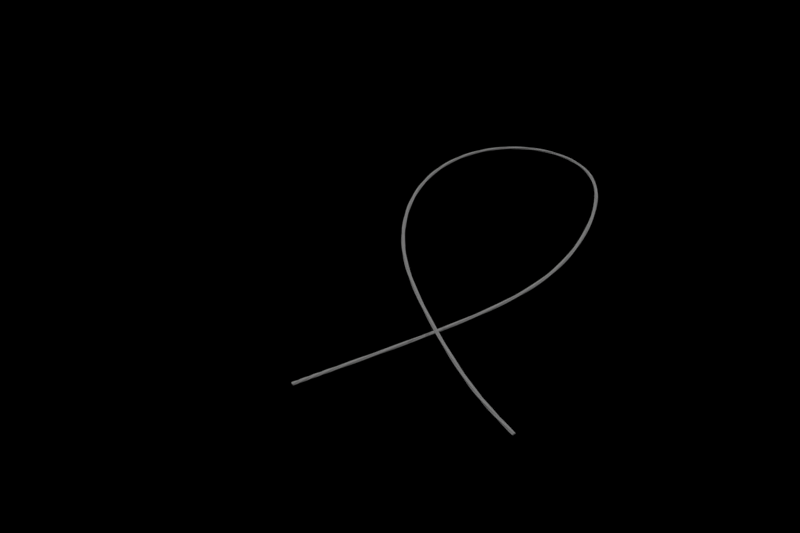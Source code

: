 # Source: rope.blend  (saved by Blender 2.79.0; exported with 4.5.12 LTS)
import bpy
from mathutils import Matrix  # noqa: F401  (used for matrix-valued properties, if any)

bpy.ops.wm.read_factory_settings(use_empty=True)
scene = bpy.context.scene
scene.name = 'Scene'

# ---- collections
col_collection_1 = bpy.data.collections.new('Collection 1'); scene.collection.children.link(col_collection_1)
col_collection_11 = bpy.data.collections.new('Collection 11'); scene.collection.children.link(col_collection_11)
col_collection_11.hide_render = True
col_collection_11.hide_viewport = True

# ---- materials (node trees are filled in below, after node groups)
mat_material_001 = bpy.data.materials.new('Material.001')
mat_material_001.alpha_threshold = 0.0
mat_material_001.use_transparent_shadow = False
mat_material_001.preview_render_type = 'FLAT'
mat_material_001.diffuse_color = (0.0, 0.0, 0.0, 1.0)
mat_material_001.specular_color = (0.0, 0.0, 0.0)
mat_material_001.roughness = 0.5
mat_material_002 = bpy.data.materials.new('Material.002')
mat_material_002.alpha_threshold = 0.0
mat_material_002.use_transparent_shadow = False
mat_material_002.preview_render_type = 'FLAT'
mat_material_002.diffuse_color = (1.0, 1.0, 1.0, 1.0)
mat_material_002.roughness = 0.5
mat_material_002.specular_intensity = 1.0

# ---- material node trees

# ---- world
world_world = bpy.data.worlds.new('World'); scene.world = world_world
world_world.color = (0.05088, 0.05088, 0.05088)
world_world.use_sun_shadow = False
world_world.sun_shadow_jitter_overblur = 0.0
world_world.cycles.sampling_method = 'MANUAL'

# ---- cameras
cam_camera1 = bpy.data.cameras.new('Camera1')
cam_camera1.clip_end = 100.0
cam_camera1.lens = 35.0
cam_camera1.sensor_width = 32.0
cam_camera1.sensor_height = 32.0
cam_camera1.ortho_scale = 7.314
cam_camera1.display_size = 2.0
cam_camera1.dof.focus_distance = 0.0
cam_camera1.dof.aperture_fstop = 128.0

# ---- lights
light_lamp = bpy.data.lights.new('Lamp', 'POINT')
light_lamp.transmission_factor = 0.0
light_lamp.cutoff_distance = 30.0
light_lamp.energy = 100.0
light_lamp.shadow_buffer_clip_start = 1.001
light_lamp.shadow_soft_size = 0.1
light_lamp.shadow_maximum_resolution = 0.006
light_lamp.use_absolute_resolution = True

# ---- meshes
me_plane = bpy.data.meshes.new('Plane')
me_plane.from_pydata([(-1.0, -1.0, 0.0), (1.0, -1.0, 0.0), (-1.0, 1.0, 0.0), (1.0, 1.0, 0.0)], [], [(0, 1, 3, 2)])
me_plane.materials.append(mat_material_001)
me_plane.use_remesh_preserve_volume = False
me_plane.use_remesh_preserve_attributes = False
me_plane.use_mirror_vertex_groups = False
me_plane.update()
me_cylinder = bpy.data.meshes.new('Cylinder')
me_cylinder.from_pydata([(0.0, 1.0, -1.0), (0.0, 1.0, 1.0), (0.1951, 0.9808, -1.0), (0.1951, 0.9808, 1.0), (0.3827, 0.9239, -1.0), (0.3827, 0.9239, 1.0), (0.5556, 0.8315, -1.0), (0.5556, 0.8315, 1.0), (0.7071, 0.7071, -1.0), (0.7071, 0.7071, 1.0), (0.8315, 0.5556, -1.0), (0.8315, 0.5556, 1.0), (0.9239, 0.3827, -1.0), (0.9239, 0.3827, 1.0), (0.9808, 0.1951, -1.0), (0.9808, 0.1951, 1.0), (1.0, 7.55e-08, -1.0), (1.0, 7.55e-08, 1.0), (0.9808, -0.1951, -1.0), (0.9808, -0.1951, 1.0), (0.9239, -0.3827, -1.0), (0.9239, -0.3827, 1.0), (0.8315, -0.5556, -1.0), (0.8315, -0.5556, 1.0), (0.7071, -0.7071, -1.0), (0.7071, -0.7071, 1.0), (0.5556, -0.8315, -1.0), (0.5556, -0.8315, 1.0), (0.3827, -0.9239, -1.0), (0.3827, -0.9239, 1.0), (0.1951, -0.9808, -1.0), (0.1951, -0.9808, 1.0), (-3.258e-07, -1.0, -1.0), (-3.258e-07, -1.0, 1.0), (-0.1951, -0.9808, -1.0), (-0.1951, -0.9808, 1.0), (-0.3827, -0.9239, -1.0), (-0.3827, -0.9239, 1.0), (-0.5556, -0.8315, -1.0), (-0.5556, -0.8315, 1.0), (-0.7071, -0.7071, -1.0), (-0.7071, -0.7071, 1.0), (-0.8315, -0.5556, -1.0), (-0.8315, -0.5556, 1.0), (-0.9239, -0.3827, -1.0), (-0.9239, -0.3827, 1.0), (-0.9808, -0.1951, -1.0), (-0.9808, -0.1951, 1.0), (-1.0, 9.656e-07, -1.0), (-1.0, 9.656e-07, 1.0), (-0.9808, 0.1951, -1.0), (-0.9808, 0.1951, 1.0), (-0.9239, 0.3827, -1.0), (-0.9239, 0.3827, 1.0), (-0.8315, 0.5556, -1.0), (-0.8315, 0.5556, 1.0), (-0.7071, 0.7071, -1.0), (-0.7071, 0.7071, 1.0), (-0.5556, 0.8315, -1.0), (-0.5556, 0.8315, 1.0), (-0.3827, 0.9239, -1.0), (-0.3827, 0.9239, 1.0), (-0.1951, 0.9808, -1.0), (-0.1951, 0.9808, 1.0)], [], [(0, 1, 3, 2), (2, 3, 5, 4), (4, 5, 7, 6), (6, 7, 9, 8), (8, 9, 11, 10), (10, 11, 13, 12), (12, 13, 15, 14), (14, 15, 17, 16), (16, 17, 19, 18), (18, 19, 21, 20), (20, 21, 23, 22), (22, 23, 25, 24), (24, 25, 27, 26), (26, 27, 29, 28), (28, 29, 31, 30), (30, 31, 33, 32), (32, 33, 35, 34), (34, 35, 37, 36), (36, 37, 39, 38), (38, 39, 41, 40), (40, 41, 43, 42), (42, 43, 45, 44), (44, 45, 47, 46), (46, 47, 49, 48), (48, 49, 51, 50), (50, 51, 53, 52), (52, 53, 55, 54), (54, 55, 57, 56), (56, 57, 59, 58), (58, 59, 61, 60), (3, 1, 63, 61, 59, 57, 55, 53, 51, 49, 47, 45, 43, 41, 39, 37, 35, 33, 31, 29, 27, 25, 23, 21, 19, 17, 15, 13, 11, 9, 7, 5), (60, 61, 63, 62), (62, 63, 1, 0), (0, 2, 4, 6, 8, 10, 12, 14, 16, 18, 20, 22, 24, 26, 28, 30, 32, 34, 36, 38, 40, 42, 44, 46, 48, 50, 52, 54, 56, 58, 60, 62)])
me_cylinder.use_remesh_preserve_volume = False
me_cylinder.use_remesh_preserve_attributes = False
me_cylinder.use_mirror_vertex_groups = False
me_cylinder.update()

# ---- curves / text
cu_nurbspath_003 = bpy.data.curves.new('NurbsPath.003', 'CURVE')
cu_nurbspath_003.dimensions = '3D'
_sp = cu_nurbspath_003.splines.new('NURBS'); _sp.points.add(136)
_sp.points.foreach_set('co', [0.5548, -0.4897, -0.3131, 1.0, 0.5357, -0.4818, -0.303, 1.0, 0.5166, -0.4739, -0.2928, 1.0, 0.4974, -0.4657, -0.2826, 1.0, 0.4781, -0.4572, -0.2723, 1.0, 0.4586, -0.4483, -0.2619, 1.0, 0.4388, -0.4387, -0.2512, 1.0, 0.4186, -0.4284, -0.2402, 1.0, 0.3979, -0.417, -0.2288, 1.0, 0.3764, -0.4044, -0.2168, 1.0, 0.354, -0.3902, -0.2042, 1.0, 0.3302, -0.3741, -0.1907, 1.0, 0.3049, -0.3558, -0.176, 1.0, 0.2778, -0.3348, -0.1602, 1.0, 0.2486, -0.311, -0.1429, 1.0, 0.2173, -0.2842, -0.1242, 1.0, 0.1838, -0.2544, -0.1039, 1.0, 0.1482, -0.2215, -0.08222, 1.0, 0.111, -0.186, -0.05917, 1.0, 0.0724, -0.1481, -0.03503, 1.0, 0.03309, -0.1084, -0.0101, 1.0, -0.006355, -0.06752, 0.01533, 1.0, -0.04533, -0.026, 0.04091, 1.0, -0.08326, 0.01562, 0.06636, 1.0, -0.1197, 0.0569, 0.09144, 1.0, -0.1543, 0.09754, 0.116, 1.0, -0.1868, 0.1374, 0.14, 1.0, -0.2173, 0.1763, 0.1634, 1.0, -0.2458, 0.2145, 0.1863, 1.0, -0.2723, 0.2521, 0.2088, 1.0, -0.2972, 0.2893, 0.2311, 1.0, -0.3205, 0.3263, 0.2533, 1.0, -0.3424, 0.3634, 0.2756, 1.0, -0.3632, 0.4006, 0.2981, 1.0, -0.3829, 0.4382, 0.3209, 1.0, -0.4016, 0.4762, 0.3441, 1.0, -0.4192, 0.5146, 0.3677, 1.0, -0.4358, 0.5536, 0.3918, 1.0, -0.4514, 0.5929, 0.4162, 1.0, -0.4658, 0.6327, 0.4411, 1.0, -0.479, 0.6728, 0.4663, 1.0, -0.4909, 0.7132, 0.4919, 1.0, -0.5014, 0.7538, 0.5177, 1.0, -0.5105, 0.7944, 0.5437, 1.0, -0.5181, 0.835, 0.5699, 1.0, -0.524, 0.8754, 0.596, 1.0, -0.5282, 0.9155, 0.6222, 1.0, -0.5306, 0.9552, 0.6482, 1.0, -0.5312, 0.9944, 0.674, 1.0, -0.5299, 1.033, 0.6996, 1.0, -0.5267, 1.071, 0.7247, 1.0, -0.5216, 1.108, 0.7494, 1.0, -0.5145, 1.143, 0.7735, 1.0, -0.5055, 1.178, 0.7971, 1.0, -0.4946, 1.212, 0.8199, 1.0, -0.4818, 1.244, 0.8419, 1.0, -0.4671, 1.275, 0.863, 1.0, -0.4506, 1.305, 0.8832, 1.0, -0.4324, 1.333, 0.9024, 1.0, -0.4124, 1.359, 0.9206, 1.0, -0.3909, 1.384, 0.9376, 1.0, -0.3679, 1.406, 0.9534, 1.0, -0.3434, 1.427, 0.968, 1.0, -0.3176, 1.447, 0.9814, 1.0, -0.2906, 1.464, 0.9934, 1.0, -0.2625, 1.479, 1.004, 1.0, -0.2334, 1.492, 1.013, 1.0, -0.2035, 1.504, 1.021, 1.0, -0.1728, 1.513, 1.027, 1.0, -0.1416, 1.52, 1.032, 1.0, -0.1099, 1.525, 1.036, 1.0, -0.07785, 1.528, 1.038, 1.0, -0.04565, 1.528, 1.038, 1.0, -0.01343, 1.527, 1.037, 1.0, 0.01869, 1.523, 1.034, 1.0, 0.05055, 1.517, 1.029, 1.0, 0.08201, 1.508, 1.023, 1.0, 0.1129, 1.498, 1.016, 1.0, 0.1431, 1.485, 1.006, 1.0, 0.1724, 1.469, 0.9946, 1.0, 0.2007, 1.451, 0.9813, 1.0, 0.2278, 1.429, 0.966, 1.0, 0.2536, 1.405, 0.9485, 1.0, 0.2779, 1.378, 0.9287, 1.0, 0.3005, 1.347, 0.9065, 1.0, 0.3213, 1.313, 0.8818, 1.0, 0.3401, 1.276, 0.8545, 1.0, 0.3569, 1.234, 0.8246, 1.0, 0.3715, 1.19, 0.7921, 1.0, 0.3838, 1.142, 0.7574, 1.0, 0.3938, 1.091, 0.7206, 1.0, 0.4014, 1.038, 0.6823, 1.0, 0.4067, 0.9842, 0.6429, 1.0, 0.4096, 0.9291, 0.6029, 1.0, 0.4103, 0.874, 0.5629, 1.0, 0.4086, 0.8196, 0.5233, 1.0, 0.4048, 0.7665, 0.4847, 1.0, 0.3989, 0.715, 0.4472, 1.0, 0.3911, 0.6654, 0.4112, 1.0, 0.3814, 0.618, 0.3767, 1.0, 0.3699, 0.5726, 0.3437, 1.0, 0.357, 0.5292, 0.3121, 1.0, 0.3425, 0.4876, 0.2819, 1.0, 0.3267, 0.4476, 0.2527, 1.0, 0.3095, 0.4088, 0.2245, 1.0, 0.2909, 0.3709, 0.1969, 1.0, 0.2709, 0.3336, 0.1697, 1.0, 0.2493, 0.2964, 0.1426, 1.0, 0.2261, 0.2592, 0.1154, 1.0, 0.2011, 0.2214, 0.0879, 1.0, 0.1742, 0.183, 0.05985, 1.0, 0.1454, 0.1437, 0.03118, 1.0, 0.1149, 0.1036, 0.001861, 1.0, 0.08283, 0.06269, -0.02801, 1.0, 0.04953, 0.02132, -0.05824, 1.0, 0.01548, -0.02011, -0.08851, 1.0, -0.01876, -0.06107, -0.1185, 1.0, -0.0526, -0.101, -0.1477, 1.0, -0.08543, -0.1393, -0.1757, 1.0, -0.1167, -0.1755, -0.2022, 1.0, -0.146, -0.2092, -0.2268, 1.0, -0.1731, -0.2401, -0.2494, 1.0, -0.1977, -0.2681, -0.2699, 1.0, -0.22, -0.2933, -0.2884, 1.0, -0.2399, -0.3158, -0.3049, 1.0, -0.2577, -0.3358, -0.3196, 1.0, -0.2736, -0.3538, -0.3327, 1.0, -0.288, -0.3699, -0.3446, 1.0, -0.3011, -0.3846, -0.3554, 1.0, -0.3131, -0.3981, -0.3654, 1.0, -0.3242, -0.4107, -0.3746, 1.0, -0.3347, -0.4225, -0.3834, 1.0, -0.3446, -0.4338, -0.3917, 1.0, -0.3542, -0.4448, -0.3998, 1.0, -0.3636, -0.4554, -0.4076, 1.0, -0.3727, -0.4659, -0.4153, 1.0, -0.3818, -0.4762, -0.423, 1.0])
_sp.points.foreach_set('tilt', [188.9, 188.6, 188.3, 187.9, 187.6, 187.2, 186.9, 186.6, 186.2, 185.9, 185.5, 185.2, 184.9, 184.5, 184.2, 183.9, 183.5, 183.2, 182.8, 182.5, 182.2, 181.8, 181.5, 181.1, 180.8, 180.5, 180.1, 179.8, 179.4, 179.1, 178.8, 178.4, 178.1, 177.7, 177.4, 177.1, 176.7, 176.4, 176.0, 175.7, 175.4, 175.0, 174.7, 174.3, 174.0, 173.7, 173.3, 173.0, 172.6, 172.3, 172.0, 171.6, 171.3, 170.9, 170.6, 170.3, 169.9, 169.6, 169.2, 168.9, 168.6, 168.2, 167.9, 167.5, 167.2, 166.9, 166.5, 166.2, 165.9, 165.5, 165.2, 164.8, 164.5, 164.2, 163.8, 163.5, 163.1, 162.8, 162.5, 162.1, 161.8, 161.4, 161.1, 160.8, 160.4, 160.1, 159.7, 159.4, 159.1, 158.7, 158.4, 158.0, 157.7, 157.4, 157.0, 156.7, 156.3, 156.0, 155.7, 155.3, 155.0, 154.6, 154.3, 154.0, 153.6, 153.3, 152.9, 152.6, 152.3, 151.9, 151.6, 151.2, 150.9, 150.6, 150.2, 149.9, 149.6, 149.2, 148.9, 148.5, 148.2, 147.9, 147.5, 147.2, 146.8, 146.5, 146.2, 145.6, 145.0, 144.4, 143.9, 143.3, 142.8, 142.3, 141.8, 141.3, 140.7])
_sp.order_u = 5
_sp.order_v = 0
_sp.use_endpoint_u = True
cu_nurbspath_003.materials.append(mat_material_002)
cu_nurbspath_003.use_path = True
cu_nurbspath_003.use_path_clamp = True
cu_nurbspath_003.bevel_mode = 'OBJECT'
cu_nurbspath_003.bevel_resolution = 0
cu_nurbspath_003.fill_mode = 'HALF'
cu_nurbspath = bpy.data.curves.new('NurbsPath', 'CURVE')
cu_nurbspath.dimensions = '3D'
_sp = cu_nurbspath.splines.new('NURBS'); _sp.points.add(4)
_sp.points.foreach_set('co', [-2.0, 0.0, 0.0, 1.0, -1.0, 0.0, 0.0, 1.0, 0.0, 0.0, 0.0, 1.0, 1.0, 0.0, 0.0, 1.0, 2.0, 0.0, 0.0, 1.0])
_sp.order_u = 5
_sp.order_v = 0
_sp.use_endpoint_u = True
cu_nurbspath.materials.append(mat_material_002)
cu_nurbspath.use_path = True
cu_nurbspath.use_path_clamp = True
cu_nurbspath.bevel_mode = 'OBJECT'
cu_nurbspath.bevel_resolution = 0
cu_nurbspath.fill_mode = 'HALF'
cu_beziercircle_001 = bpy.data.curves.new('BezierCircle.001', 'CURVE')
cu_beziercircle_001.dimensions = '3D'
_sp = cu_beziercircle_001.splines.new('BEZIER'); _sp.bezier_points.add(3)
_sp.bezier_points.foreach_set('co', [0.2051, 0.1016, 0.002433, 0.1034, -0.0001138, 0.002433, 0.001649, 0.1016, 0.002433, 0.1034, 0.2034, 0.002433])
_sp.bezier_points.foreach_set('handle_left', [0.2051, 0.1578, 0.002433, 0.1596, -0.0001138, 0.002433, 0.001649, 0.04545, 0.002433, 0.04721, 0.2034, 0.002433])
_sp.bezier_points.foreach_set('handle_right', [0.2051, 0.04545, 0.002433, 0.04721, -0.0001138, 0.002433, 0.001649, 0.1578, 0.002433, 0.1596, 0.2034, 0.002433])
for _p, _l, _r in zip(_sp.bezier_points, ['AUTO', 'AUTO', 'AUTO', 'AUTO'], ['AUTO', 'AUTO', 'AUTO', 'AUTO']): _p.handle_left_type = _l; _p.handle_right_type = _r
_sp.order_u = 0
_sp.order_v = 0
_sp.use_cyclic_u = True
_sp = cu_beziercircle_001.splines.new('BEZIER'); _sp.bezier_points.add(3)
_sp.bezier_points.foreach_set('co', [0.2028, -0.1019, 0.002433, 0.1011, -0.2036, 0.002433, -0.0006315, -0.1019, 0.002433, 0.1011, -0.0001554, 0.002433])
_sp.bezier_points.foreach_set('handle_left', [0.2028, -0.04572, 0.002433, 0.1573, -0.2036, 0.002433, -0.0006315, -0.1581, 0.002433, 0.04493, -0.0001554, 0.002433])
_sp.bezier_points.foreach_set('handle_right', [0.2028, -0.1581, 0.002433, 0.04493, -0.2036, 0.002433, -0.0006315, -0.04572, 0.002433, 0.1573, -0.0001554, 0.002433])
for _p, _l, _r in zip(_sp.bezier_points, ['AUTO', 'AUTO', 'AUTO', 'AUTO'], ['AUTO', 'AUTO', 'AUTO', 'AUTO']): _p.handle_left_type = _l; _p.handle_right_type = _r
_sp.order_u = 0
_sp.order_v = 0
_sp.use_cyclic_u = True
_sp = cu_beziercircle_001.splines.new('BEZIER'); _sp.bezier_points.add(3)
_sp.bezier_points.foreach_set('co', [-0.001319, -0.1023, -0.002425, -0.1031, -0.204, -0.002425, -0.2048, -0.1023, -0.002425, -0.1031, -0.0005639, -0.002425])
_sp.bezier_points.foreach_set('handle_left', [-0.001319, -0.04613, -0.002425, -0.04688, -0.204, -0.002425, -0.2048, -0.1585, -0.002425, -0.1592, -0.0005639, -0.002425])
_sp.bezier_points.foreach_set('handle_right', [-0.001319, -0.1585, -0.002425, -0.1592, -0.204, -0.002425, -0.2048, -0.04613, -0.002425, -0.04688, -0.0005639, -0.002425])
for _p, _l, _r in zip(_sp.bezier_points, ['AUTO', 'AUTO', 'AUTO', 'AUTO'], ['AUTO', 'AUTO', 'AUTO', 'AUTO']): _p.handle_left_type = _l; _p.handle_right_type = _r
_sp.order_u = 0
_sp.order_v = 0
_sp.use_cyclic_u = True
_sp = cu_beziercircle_001.splines.new('BEZIER'); _sp.bezier_points.add(3)
_sp.bezier_points.foreach_set('co', [0.0003022, 0.1026, -0.002441, -0.1014, 0.000833, -0.002441, -0.2032, 0.1026, -0.002441, -0.1014, 0.2043, -0.002441])
_sp.bezier_points.foreach_set('handle_left', [0.0003022, 0.1587, -0.002441, -0.04526, 0.000833, -0.002441, -0.2032, 0.0464, -0.002441, -0.1576, 0.2043, -0.002441])
_sp.bezier_points.foreach_set('handle_right', [0.0003022, 0.0464, -0.002441, -0.1576, 0.000833, -0.002441, -0.2032, 0.1587, -0.002441, -0.04526, 0.2043, -0.002441])
for _p, _l, _r in zip(_sp.bezier_points, ['AUTO', 'AUTO', 'AUTO', 'AUTO'], ['AUTO', 'AUTO', 'AUTO', 'AUTO']): _p.handle_left_type = _l; _p.handle_right_type = _r
_sp.order_u = 0
_sp.order_v = 0
_sp.use_cyclic_u = True
cu_beziercircle_001.use_path = True
cu_beziercircle_001.use_path_clamp = True
cu_beziercircle_001.bevel_resolution = 0
cu_beziercircle_001.fill_mode = 'HALF'

# ---- objects
ob_camera2 = bpy.data.objects.new('Camera2', cam_camera1)
ob_plane = bpy.data.objects.new('Plane', me_plane)
ob_cylinder = bpy.data.objects.new('Cylinder', me_cylinder)
ob_nurbspath = bpy.data.objects.new('NurbsPath', cu_nurbspath_003)
ob_line = bpy.data.objects.new('line', cu_nurbspath)
ob_lamp = bpy.data.objects.new('Lamp', light_lamp)
ob_camera1 = bpy.data.objects.new('Camera1', cam_camera1)
ob_camera3 = bpy.data.objects.new('Camera3', cam_camera1)
ob_lamp_001 = bpy.data.objects.new('Lamp.001', light_lamp)
ob_lamp_002 = bpy.data.objects.new('Lamp.002', light_lamp)
ob_lamp_003 = bpy.data.objects.new('Lamp.003', light_lamp)
ob_camera4 = bpy.data.objects.new('Camera4', cam_camera1)
ob_camera5 = bpy.data.objects.new('Camera5', cam_camera1)
ob_camera6 = bpy.data.objects.new('Camera6', cam_camera1)
ob_beziercircle = bpy.data.objects.new('BezierCircle', cu_beziercircle_001)

# ---- transforms, parenting, visibility, modifiers, constraints
ob_camera2.location = (-5.22, -0.1334, 3.594)
ob_camera2.rotation_euler = (0.9941, 0.0, -1.655)
ob_camera2.lock_location = (False, False, True)
ob_camera2.lock_rotation = (True, True, False)
ob_camera2.lineart.crease_threshold = 0.0
ob_plane.location = (0.0, 0.0, 0.0)
ob_plane.scale = (25.0, 25.0, 1.0)
ob_plane.lock_location = (True, True, True)
ob_plane.lock_rotation = (True, True, True)
ob_plane.lock_scale = (True, True, True)
ob_plane.lineart.crease_threshold = 0.0
_m = ob_plane.modifiers.new('Collision', 'COLLISION')
ob_cylinder.location = (0.0, 0.0, 5.0)
ob_cylinder.rotation_euler = (1.571, 0.0, 0.0)
ob_cylinder.scale = (0.5, 0.5, 10.0)
ob_cylinder.lock_location = (True, True, True)
ob_cylinder.lock_rotation = (True, True, True)
ob_cylinder.lock_scale = (True, True, True)
ob_cylinder.hide_viewport = True
ob_cylinder.hide_render = True
ob_cylinder.lineart.crease_threshold = 0.0
_m = ob_cylinder.modifiers.new('Collision', 'COLLISION')
ob_nurbspath.location = (-0.2538, -1.453, 0.4746)
ob_nurbspath.rotation_euler = (-0.4573, 0.0, 0.0)
ob_nurbspath.scale = (1.3, 1.3, 1.0)
ob_nurbspath.lineart.crease_threshold = 0.0
ob_line.location = (-0.2908, -0.4921, 0.45)
ob_line.rotation_euler = (0.0, 0.0, -0.946)
ob_line.scale = (0.74, 1.0, 1.0)
ob_line.hide_viewport = True
ob_line.hide_render = True
ob_line.lineart.crease_threshold = 0.0
_m = ob_line.modifiers.new('Softbody', 'SOFT_BODY')
_m.use_apply_on_spline = True
ob_lamp.location = (4.076, 1.005, 5.904)
ob_lamp.rotation_euler = (0.6503, 0.05522, 1.866)
ob_lamp.lock_rotations_4d = False
ob_lamp.empty_display_type = 'ARROWS'
ob_lamp.color = (0.0, 0.0, 0.0, 0.0)
ob_lamp.lineart.crease_threshold = 0.0
ob_camera1.location = (1.871, -5.168, 3.424)
ob_camera1.rotation_euler = (0.9941, 0.0, 0.4397)
ob_camera1.lock_location = (False, False, True)
ob_camera1.lock_rotation = (True, False, False)
ob_camera1.lock_rotations_4d = False
ob_camera1.lock_scale = (True, True, True)
ob_camera1.empty_display_type = 'ARROWS'
ob_camera1.color = (0.0, 0.0, 0.0, 0.0)
ob_camera1.display_type = 'WIRE'
ob_camera1.lineart.crease_threshold = 0.0
ob_camera3.location = (2.44, 3.427, 3.594)
ob_camera3.rotation_euler = (0.9941, 0.0, 2.534)
ob_camera3.lock_location = (False, False, True)
ob_camera3.lock_rotation = (True, True, False)
ob_camera3.lineart.crease_threshold = 0.0
ob_lamp_001.location = (-2.944, 1.005, 5.904)
ob_lamp_001.rotation_euler = (0.6503, 0.05522, 1.866)
ob_lamp_001.lock_rotations_4d = False
ob_lamp_001.empty_display_type = 'ARROWS'
ob_lamp_001.color = (0.0, 0.0, 0.0, 0.0)
ob_lamp_001.lineart.crease_threshold = 0.0
ob_lamp_002.location = (-2.944, -5.765, 5.904)
ob_lamp_002.rotation_euler = (0.6503, 0.05522, 1.866)
ob_lamp_002.lock_rotations_4d = False
ob_lamp_002.empty_display_type = 'ARROWS'
ob_lamp_002.color = (0.0, 0.0, 0.0, 0.0)
ob_lamp_002.lineart.crease_threshold = 0.0
ob_lamp_003.location = (4.076, -5.765, 5.904)
ob_lamp_003.rotation_euler = (0.6503, 0.05522, 1.866)
ob_lamp_003.lock_rotations_4d = False
ob_lamp_003.empty_display_type = 'ARROWS'
ob_lamp_003.color = (0.0, 0.0, 0.0, 0.0)
ob_lamp_003.lineart.crease_threshold = 0.0
ob_camera4.location = (-1.369, -5.168, 3.424)
ob_camera4.rotation_euler = (0.9948, 0.0, -0.241)
ob_camera4.lock_location = (False, False, True)
ob_camera4.lock_rotation = (True, False, False)
ob_camera4.lock_rotations_4d = False
ob_camera4.lock_scale = (True, True, True)
ob_camera4.empty_display_type = 'ARROWS'
ob_camera4.color = (0.0, 0.0, 0.0, 0.0)
ob_camera4.display_type = 'WIRE'
ob_camera4.lineart.crease_threshold = 0.0
ob_camera5.location = (3.621, -3.348, 3.424)
ob_camera5.rotation_euler = (0.9948, 0.0, 0.9354)
ob_camera5.lock_location = (False, False, True)
ob_camera5.lock_rotation = (True, False, False)
ob_camera5.lock_rotations_4d = False
ob_camera5.lock_scale = (True, True, True)
ob_camera5.empty_display_type = 'ARROWS'
ob_camera5.color = (0.0, 0.0, 0.0, 0.0)
ob_camera5.display_type = 'WIRE'
ob_camera5.lineart.crease_threshold = 0.0
ob_camera6.location = (1.281, -5.168, 3.424)
ob_camera6.rotation_euler = (0.9941, 0.0, 0.4397)
ob_camera6.lock_location = (False, False, True)
ob_camera6.lock_rotation = (True, False, False)
ob_camera6.lock_rotations_4d = False
ob_camera6.lock_scale = (True, True, True)
ob_camera6.empty_display_type = 'ARROWS'
ob_camera6.color = (0.0, 0.0, 0.0, 0.0)
ob_camera6.display_type = 'WIRE'
ob_camera6.lineart.crease_threshold = 0.0
ob_beziercircle.location = (-0.01793, -0.01763, -0.0004221)
ob_beziercircle.scale = (0.03639, 0.03639, 0.03639)
ob_beziercircle.lineart.crease_threshold = 0.0
cu_nurbspath_003.bevel_object = ob_beziercircle
cu_nurbspath.bevel_object = ob_beziercircle

# ---- collection membership
col_collection_1.objects.link(ob_camera2)
col_collection_1.objects.link(ob_plane)
col_collection_1.objects.link(ob_cylinder)
col_collection_1.objects.link(ob_nurbspath)
col_collection_1.objects.link(ob_line)
col_collection_1.objects.link(ob_lamp)
col_collection_1.objects.link(ob_camera1)
col_collection_1.objects.link(ob_camera3)
col_collection_1.objects.link(ob_lamp_001)
col_collection_1.objects.link(ob_lamp_002)
col_collection_1.objects.link(ob_lamp_003)
col_collection_1.objects.link(ob_camera4)
col_collection_1.objects.link(ob_camera5)
col_collection_1.objects.link(ob_camera6)
col_collection_11.objects.link(ob_beziercircle)

# ---- scene / render settings (as saved in the file)
scene.camera = ob_camera6
scene.frame_start = 1; scene.frame_end = 2; scene.frame_set(1)
scene.render.engine = 'BLENDER_EEVEE_NEXT'
scene.render.resolution_x = 1080
scene.render.resolution_y = 720
scene.render.dither_intensity = 0.0
scene.cycles.use_denoising = False
scene.cycles.samples = 128
scene.cycles.sampling_pattern = 'TABULATED_SOBOL'
scene.cycles.use_adaptive_sampling = False
scene.cycles.use_light_tree = False
scene.cycles.blur_glossy = 0.0
scene.cycles.sample_clamp_indirect = 0.0
scene.view_settings.view_transform = 'Standard'
bpy.context.view_layer.update()
